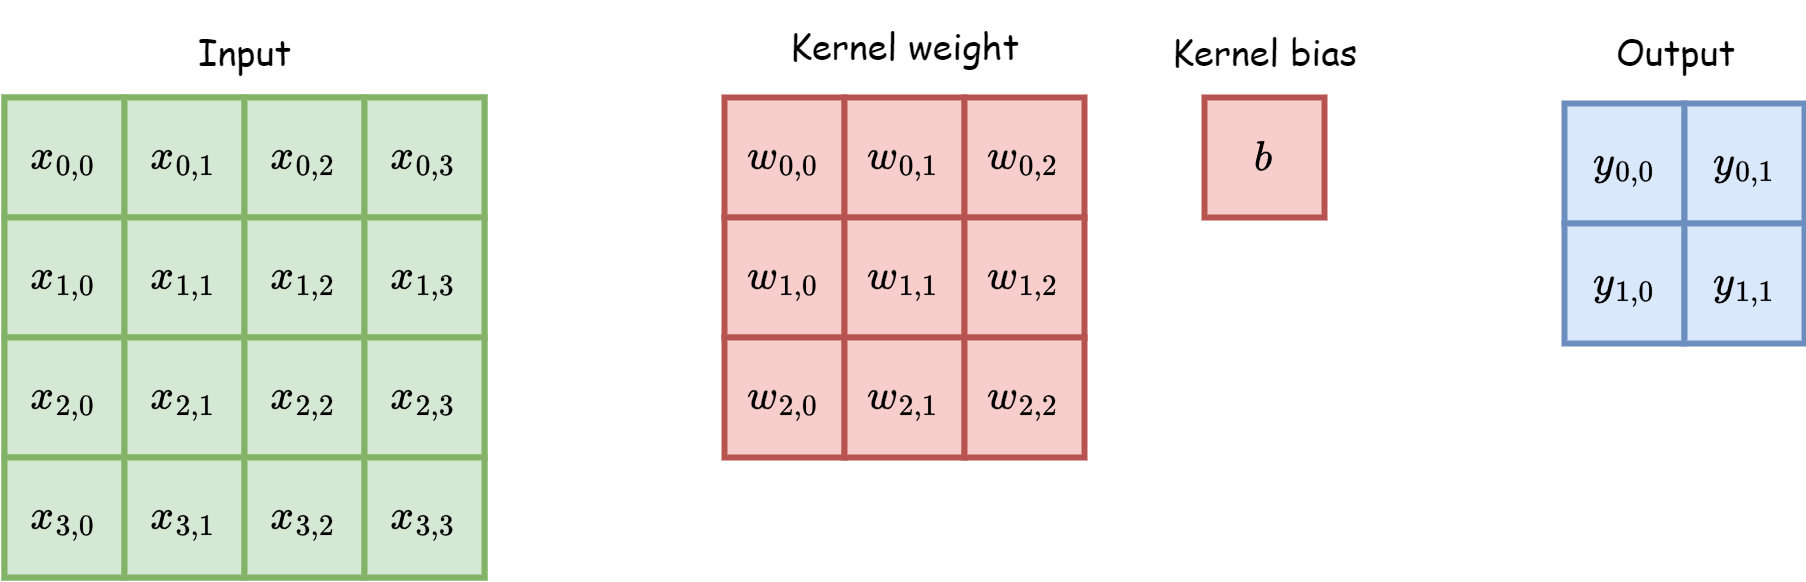

The diagram above was exported from draw.io. Its source (the exported page's mxGraphModel, read from the mxfile embedded in the PNG):
<mxGraphModel dx="999" dy="497" grid="1" gridSize="10" guides="1" tooltips="1" connect="1" arrows="1" fold="1" page="1" pageScale="1" pageWidth="827" pageHeight="1169" math="1" shadow="0">
  <root>
    <mxCell id="0" />
    <mxCell id="1" parent="0" />
    <mxCell id="oOsBzR2-eSLo6DX8FxPw-18" value="$$w_{0,0}$$" style="rounded=0;whiteSpace=wrap;html=1;fillColor=#f8cecc;strokeColor=#b85450;strokeWidth=2;" vertex="1" parent="1">
      <mxGeometry x="400" y="312" width="40" height="40" as="geometry" />
    </mxCell>
    <mxCell id="oOsBzR2-eSLo6DX8FxPw-19" value="$$w_{0,1}$$" style="rounded=0;whiteSpace=wrap;html=1;fillColor=#f8cecc;strokeColor=#b85450;strokeWidth=2;" vertex="1" parent="1">
      <mxGeometry x="440" y="312" width="40" height="40" as="geometry" />
    </mxCell>
    <mxCell id="oOsBzR2-eSLo6DX8FxPw-20" value="$$w_{0,2}$$" style="rounded=0;whiteSpace=wrap;html=1;fillColor=#f8cecc;strokeColor=#b85450;strokeWidth=2;" vertex="1" parent="1">
      <mxGeometry x="480" y="312" width="40" height="40" as="geometry" />
    </mxCell>
    <mxCell id="oOsBzR2-eSLo6DX8FxPw-21" value="$$w_{1,0}$$" style="rounded=0;whiteSpace=wrap;html=1;fillColor=#f8cecc;strokeColor=#b85450;strokeWidth=2;" vertex="1" parent="1">
      <mxGeometry x="400" y="352" width="40" height="40" as="geometry" />
    </mxCell>
    <mxCell id="oOsBzR2-eSLo6DX8FxPw-22" value="$$w_{1,1}$$" style="rounded=0;whiteSpace=wrap;html=1;fillColor=#f8cecc;strokeColor=#b85450;strokeWidth=2;" vertex="1" parent="1">
      <mxGeometry x="440" y="352" width="40" height="40" as="geometry" />
    </mxCell>
    <mxCell id="oOsBzR2-eSLo6DX8FxPw-23" value="$$w_{1,2}$$" style="rounded=0;whiteSpace=wrap;html=1;fillColor=#f8cecc;strokeColor=#b85450;strokeWidth=2;" vertex="1" parent="1">
      <mxGeometry x="480" y="352" width="40" height="40" as="geometry" />
    </mxCell>
    <mxCell id="oOsBzR2-eSLo6DX8FxPw-24" value="$$w_{2,0}$$" style="rounded=0;whiteSpace=wrap;html=1;fillColor=#f8cecc;strokeColor=#b85450;strokeWidth=2;" vertex="1" parent="1">
      <mxGeometry x="400" y="392" width="40" height="40" as="geometry" />
    </mxCell>
    <mxCell id="oOsBzR2-eSLo6DX8FxPw-25" value="$$w_{2,1}$$" style="rounded=0;whiteSpace=wrap;html=1;fillColor=#f8cecc;strokeColor=#b85450;strokeWidth=2;" vertex="1" parent="1">
      <mxGeometry x="440" y="392" width="40" height="40" as="geometry" />
    </mxCell>
    <mxCell id="oOsBzR2-eSLo6DX8FxPw-26" value="$$w_{2,2}$$" style="rounded=0;whiteSpace=wrap;html=1;fillColor=#f8cecc;strokeColor=#b85450;strokeWidth=2;" vertex="1" parent="1">
      <mxGeometry x="480" y="392" width="40" height="40" as="geometry" />
    </mxCell>
    <mxCell id="oOsBzR2-eSLo6DX8FxPw-27" value="$$y_{0,0}$$" style="rounded=0;whiteSpace=wrap;html=1;fillColor=#dae8fc;strokeColor=#6c8ebf;strokeWidth=2;" vertex="1" parent="1">
      <mxGeometry x="680" y="314" width="40" height="40" as="geometry" />
    </mxCell>
    <mxCell id="oOsBzR2-eSLo6DX8FxPw-28" value="$$y_{0,1}$$" style="rounded=0;whiteSpace=wrap;html=1;fillColor=#dae8fc;strokeColor=#6c8ebf;strokeWidth=2;" vertex="1" parent="1">
      <mxGeometry x="720" y="314" width="40" height="40" as="geometry" />
    </mxCell>
    <mxCell id="oOsBzR2-eSLo6DX8FxPw-29" value="$$y_{1,0}$$" style="rounded=0;whiteSpace=wrap;html=1;fillColor=#dae8fc;strokeColor=#6c8ebf;strokeWidth=2;" vertex="1" parent="1">
      <mxGeometry x="680" y="354" width="40" height="40" as="geometry" />
    </mxCell>
    <mxCell id="oOsBzR2-eSLo6DX8FxPw-30" value="$$y_{1,1}$$" style="rounded=0;whiteSpace=wrap;html=1;fillColor=#dae8fc;strokeColor=#6c8ebf;strokeWidth=2;" vertex="1" parent="1">
      <mxGeometry x="720" y="354" width="40" height="40" as="geometry" />
    </mxCell>
    <mxCell id="oOsBzR2-eSLo6DX8FxPw-32" value="&lt;font face=&quot;Comic Sans MS&quot;&gt;Kernel weight&lt;/font&gt;" style="text;html=1;align=center;verticalAlign=middle;resizable=0;points=[];autosize=1;strokeColor=none;fillColor=none;" vertex="1" parent="1">
      <mxGeometry x="410" y="280" width="100" height="30" as="geometry" />
    </mxCell>
    <mxCell id="oOsBzR2-eSLo6DX8FxPw-33" value="&lt;font face=&quot;Comic Sans MS&quot;&gt;Output&lt;/font&gt;" style="text;html=1;align=center;verticalAlign=middle;resizable=0;points=[];autosize=1;strokeColor=none;fillColor=none;" vertex="1" parent="1">
      <mxGeometry x="687" y="282" width="60" height="30" as="geometry" />
    </mxCell>
    <mxCell id="oOsBzR2-eSLo6DX8FxPw-34" value="$$b$$" style="rounded=0;whiteSpace=wrap;html=1;fillColor=#f8cecc;strokeColor=#b85450;strokeWidth=2;" vertex="1" parent="1">
      <mxGeometry x="560" y="312" width="40" height="40" as="geometry" />
    </mxCell>
    <mxCell id="oOsBzR2-eSLo6DX8FxPw-38" value="&lt;font face=&quot;Comic Sans MS&quot;&gt;Kernel bias&lt;/font&gt;" style="text;html=1;align=center;verticalAlign=middle;resizable=0;points=[];autosize=1;strokeColor=none;fillColor=none;" vertex="1" parent="1">
      <mxGeometry x="534.5" y="282" width="90" height="30" as="geometry" />
    </mxCell>
    <mxCell id="oOsBzR2-eSLo6DX8FxPw-150" value="&lt;font face=&quot;Comic Sans MS&quot;&gt;Input&lt;/font&gt;" style="text;html=1;align=center;verticalAlign=middle;resizable=0;points=[];autosize=1;strokeColor=none;fillColor=none;" vertex="1" parent="1">
      <mxGeometry x="215" y="282" width="50" height="30" as="geometry" />
    </mxCell>
    <mxCell id="oOsBzR2-eSLo6DX8FxPw-185" value="" style="rounded=0;whiteSpace=wrap;html=1;fillColor=#d5e8d4;strokeColor=#82b366;strokeWidth=2;" vertex="1" parent="1">
      <mxGeometry x="160" y="312" width="160" height="160" as="geometry" />
    </mxCell>
    <mxCell id="oOsBzR2-eSLo6DX8FxPw-186" value="$$x_{0,0}$$" style="rounded=0;whiteSpace=wrap;html=1;fillColor=#d5e8d4;strokeColor=#82b366;strokeWidth=2;" vertex="1" parent="1">
      <mxGeometry x="160" y="312" width="40" height="40" as="geometry" />
    </mxCell>
    <mxCell id="oOsBzR2-eSLo6DX8FxPw-187" value="$$x_{0,1}$$" style="rounded=0;whiteSpace=wrap;html=1;fillColor=#d5e8d4;strokeColor=#82b366;strokeWidth=2;" vertex="1" parent="1">
      <mxGeometry x="200" y="312" width="40" height="40" as="geometry" />
    </mxCell>
    <mxCell id="oOsBzR2-eSLo6DX8FxPw-188" value="$$x_{0,2}$$" style="rounded=0;whiteSpace=wrap;html=1;fillColor=#d5e8d4;strokeColor=#82b366;strokeWidth=2;" vertex="1" parent="1">
      <mxGeometry x="240" y="312" width="40" height="40" as="geometry" />
    </mxCell>
    <mxCell id="oOsBzR2-eSLo6DX8FxPw-189" value="$$x_{0,3}$$" style="rounded=0;whiteSpace=wrap;html=1;fillColor=#d5e8d4;strokeColor=#82b366;strokeWidth=2;" vertex="1" parent="1">
      <mxGeometry x="280" y="312" width="40" height="40" as="geometry" />
    </mxCell>
    <mxCell id="oOsBzR2-eSLo6DX8FxPw-190" value="$$x_{1,0}$$" style="rounded=0;whiteSpace=wrap;html=1;fillColor=#d5e8d4;strokeColor=#82b366;strokeWidth=2;" vertex="1" parent="1">
      <mxGeometry x="160" y="352" width="40" height="40" as="geometry" />
    </mxCell>
    <mxCell id="oOsBzR2-eSLo6DX8FxPw-191" value="$$x_{1,1}$$" style="rounded=0;whiteSpace=wrap;html=1;fillColor=#d5e8d4;strokeColor=#82b366;strokeWidth=2;" vertex="1" parent="1">
      <mxGeometry x="200" y="352" width="40" height="40" as="geometry" />
    </mxCell>
    <mxCell id="oOsBzR2-eSLo6DX8FxPw-192" value="$$x_{1,2}$$" style="rounded=0;whiteSpace=wrap;html=1;fillColor=#d5e8d4;strokeColor=#82b366;strokeWidth=2;" vertex="1" parent="1">
      <mxGeometry x="240" y="352" width="40" height="40" as="geometry" />
    </mxCell>
    <mxCell id="oOsBzR2-eSLo6DX8FxPw-193" value="$$x_{1,3}$$" style="rounded=0;whiteSpace=wrap;html=1;fillColor=#d5e8d4;strokeColor=#82b366;strokeWidth=2;" vertex="1" parent="1">
      <mxGeometry x="280" y="352" width="40" height="40" as="geometry" />
    </mxCell>
    <mxCell id="oOsBzR2-eSLo6DX8FxPw-194" value="$$x_{2,0}$$" style="rounded=0;whiteSpace=wrap;html=1;fillColor=#d5e8d4;strokeColor=#82b366;strokeWidth=2;" vertex="1" parent="1">
      <mxGeometry x="160" y="392" width="40" height="40" as="geometry" />
    </mxCell>
    <mxCell id="oOsBzR2-eSLo6DX8FxPw-195" value="$$x_{2,1}$$" style="rounded=0;whiteSpace=wrap;html=1;fillColor=#d5e8d4;strokeColor=#82b366;strokeWidth=2;" vertex="1" parent="1">
      <mxGeometry x="200" y="392" width="40" height="40" as="geometry" />
    </mxCell>
    <mxCell id="oOsBzR2-eSLo6DX8FxPw-196" value="$$x_{2,2}$$" style="rounded=0;whiteSpace=wrap;html=1;fillColor=#d5e8d4;strokeColor=#82b366;strokeWidth=2;" vertex="1" parent="1">
      <mxGeometry x="240" y="392" width="40" height="40" as="geometry" />
    </mxCell>
    <mxCell id="oOsBzR2-eSLo6DX8FxPw-197" value="$$x_{2,3}$$" style="rounded=0;whiteSpace=wrap;html=1;fillColor=#d5e8d4;strokeColor=#82b366;strokeWidth=2;" vertex="1" parent="1">
      <mxGeometry x="280" y="392" width="40" height="40" as="geometry" />
    </mxCell>
    <mxCell id="oOsBzR2-eSLo6DX8FxPw-198" value="$$x_{3,0}$$" style="rounded=0;whiteSpace=wrap;html=1;fillColor=#d5e8d4;strokeColor=#82b366;strokeWidth=2;" vertex="1" parent="1">
      <mxGeometry x="160" y="432" width="40" height="40" as="geometry" />
    </mxCell>
    <mxCell id="oOsBzR2-eSLo6DX8FxPw-199" value="$$x_{3,1}$$" style="rounded=0;whiteSpace=wrap;html=1;fillColor=#d5e8d4;strokeColor=#82b366;strokeWidth=2;" vertex="1" parent="1">
      <mxGeometry x="200" y="432" width="40" height="40" as="geometry" />
    </mxCell>
    <mxCell id="oOsBzR2-eSLo6DX8FxPw-200" value="$$x_{3,2}$$" style="rounded=0;whiteSpace=wrap;html=1;fillColor=#d5e8d4;strokeColor=#82b366;strokeWidth=2;" vertex="1" parent="1">
      <mxGeometry x="240" y="432" width="40" height="40" as="geometry" />
    </mxCell>
    <mxCell id="oOsBzR2-eSLo6DX8FxPw-201" value="$$x_{3,3}$$" style="rounded=0;whiteSpace=wrap;html=1;fillColor=#d5e8d4;strokeColor=#82b366;strokeWidth=2;" vertex="1" parent="1">
      <mxGeometry x="280" y="432" width="40" height="40" as="geometry" />
    </mxCell>
  </root>
</mxGraphModel>